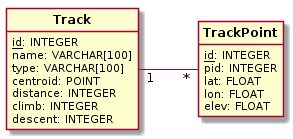

The diagram above was rendered by PlantUML. Its source (embedded in the PNG):
@startuml

hide circle
hide methods
left to right direction



class Track as "<b>Track</b>" {
  <u>id</u>: INTEGER
  name: VARCHAR[100]
  type: VARCHAR[100]
  centroid: POINT
  distance: INTEGER
  climb: INTEGER
  descent: INTEGER
}

class TrackPoint as "<b>TrackPoint</b>" {
  <u>id</u>: INTEGER
  pid: INTEGER
  lat: FLOAT
  lon: FLOAT
  elev: FLOAT
}



Track "1" -- "*" TrackPoint
@enduml